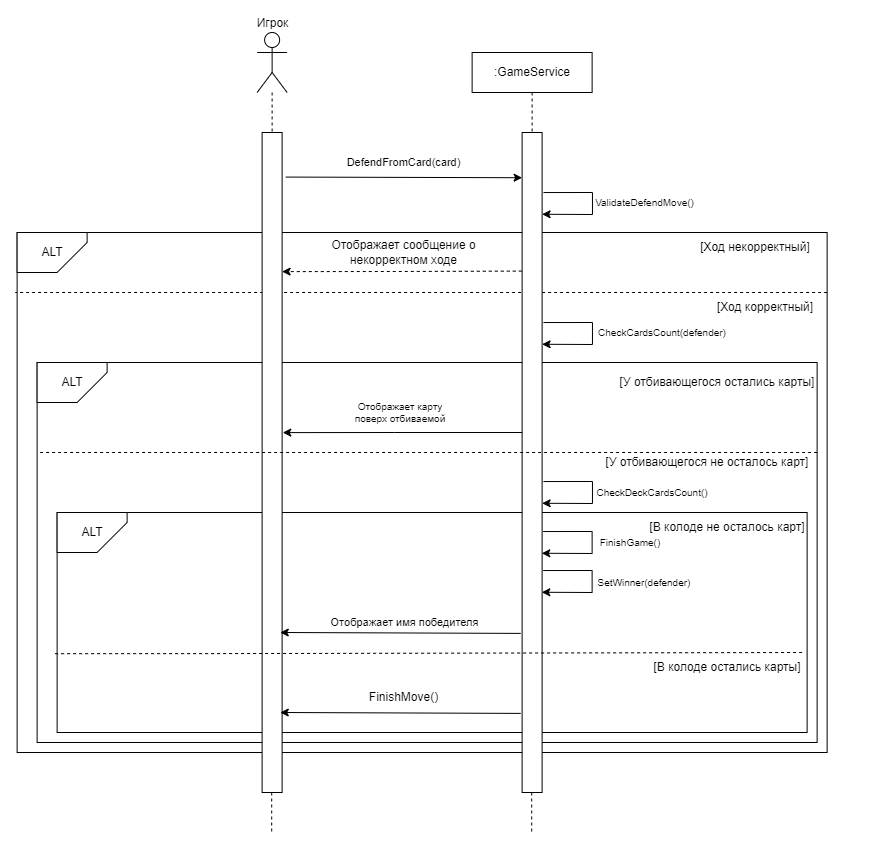

The diagram above was exported from draw.io. Its source (the exported page's mxGraphModel, read from the mxfile embedded in the PNG):
<mxGraphModel dx="1434" dy="767" grid="1" gridSize="10" guides="1" tooltips="1" connect="1" arrows="1" fold="1" page="1" pageScale="1" pageWidth="827" pageHeight="1169" math="0" shadow="0">
  <root>
    <mxCell id="0" />
    <mxCell id="1" parent="0" />
    <mxCell id="5eD0uhw8rfUGOZGzECsa-367" value="Игрок" style="shape=umlActor;verticalLabelPosition=top;verticalAlign=bottom;html=1;outlineConnect=0;labelPosition=center;align=center;" vertex="1" parent="1">
      <mxGeometry x="441.62" y="1040" width="30" height="60" as="geometry" />
    </mxCell>
    <mxCell id="5eD0uhw8rfUGOZGzECsa-368" value=":GameService" style="rounded=0;whiteSpace=wrap;html=1;" vertex="1" parent="1">
      <mxGeometry x="656.62" y="1060" width="120" height="40" as="geometry" />
    </mxCell>
    <mxCell id="5eD0uhw8rfUGOZGzECsa-369" value="" style="endArrow=none;dashed=1;html=1;rounded=0;entryX=0.5;entryY=0;entryDx=0;entryDy=0;" edge="1" parent="1" source="5eD0uhw8rfUGOZGzECsa-367" target="5eD0uhw8rfUGOZGzECsa-393">
      <mxGeometry width="50" height="50" relative="1" as="geometry">
        <mxPoint x="456.62" y="1080" as="sourcePoint" />
        <mxPoint x="606.62" y="1210" as="targetPoint" />
      </mxGeometry>
    </mxCell>
    <mxCell id="5eD0uhw8rfUGOZGzECsa-370" value="" style="endArrow=none;dashed=1;html=1;rounded=0;entryX=0.5;entryY=0;entryDx=0;entryDy=0;exitX=0.5;exitY=1;exitDx=0;exitDy=0;" edge="1" parent="1" source="5eD0uhw8rfUGOZGzECsa-368" target="5eD0uhw8rfUGOZGzECsa-394">
      <mxGeometry width="50" height="50" relative="1" as="geometry">
        <mxPoint x="596.62" y="1080" as="sourcePoint" />
        <mxPoint x="596.62" y="1140" as="targetPoint" />
      </mxGeometry>
    </mxCell>
    <mxCell id="5eD0uhw8rfUGOZGzECsa-371" value="" style="endArrow=classic;html=1;rounded=0;exitX=1.186;exitY=0.041;exitDx=0;exitDy=0;exitPerimeter=0;entryX=0.005;entryY=0.153;entryDx=0;entryDy=0;entryPerimeter=0;" edge="1" parent="1">
      <mxGeometry width="50" height="50" relative="1" as="geometry">
        <mxPoint x="470.24" y="1184.57" as="sourcePoint" />
        <mxPoint x="706.62" y="1185.22" as="targetPoint" />
      </mxGeometry>
    </mxCell>
    <mxCell id="5eD0uhw8rfUGOZGzECsa-372" value="DefendFromCard(card)" style="edgeLabel;html=1;align=center;verticalAlign=middle;resizable=0;points=[];" vertex="1" connectable="0" parent="5eD0uhw8rfUGOZGzECsa-371">
      <mxGeometry x="-0.1031" y="-2" relative="1" as="geometry">
        <mxPoint x="11" y="-17" as="offset" />
      </mxGeometry>
    </mxCell>
    <mxCell id="5eD0uhw8rfUGOZGzECsa-373" value="" style="endArrow=classic;html=1;rounded=0;exitX=1.076;exitY=0.047;exitDx=0;exitDy=0;exitPerimeter=0;entryX=0.983;entryY=0.193;entryDx=0;entryDy=0;entryPerimeter=0;" edge="1" parent="1">
      <mxGeometry width="50" height="50" relative="1" as="geometry">
        <mxPoint x="727.9999999999999" y="1200.04" as="sourcePoint" />
        <mxPoint x="726.6199999999998" y="1221.76" as="targetPoint" />
        <Array as="points">
          <mxPoint x="776.9600000000002" y="1200" />
          <mxPoint x="776.9600000000002" y="1222" />
        </Array>
      </mxGeometry>
    </mxCell>
    <mxCell id="5eD0uhw8rfUGOZGzECsa-374" value="ValidateDefendMove()" style="text;html=1;align=center;verticalAlign=middle;whiteSpace=wrap;rounded=0;fontSize=10;" vertex="1" parent="1">
      <mxGeometry x="781.62" y="1200" width="95" height="20" as="geometry" />
    </mxCell>
    <mxCell id="5eD0uhw8rfUGOZGzECsa-375" value="" style="rounded=0;whiteSpace=wrap;html=1;" vertex="1" parent="1">
      <mxGeometry x="201.62000000000012" y="1240" width="810" height="520" as="geometry" />
    </mxCell>
    <mxCell id="5eD0uhw8rfUGOZGzECsa-376" value="ALT" style="shape=card;whiteSpace=wrap;html=1;direction=south;flipH=0;flipV=1;" vertex="1" parent="1">
      <mxGeometry x="201.62000000000012" y="1240" width="70" height="40" as="geometry" />
    </mxCell>
    <mxCell id="5eD0uhw8rfUGOZGzECsa-377" value="[Ход некорректный]" style="text;html=1;align=center;verticalAlign=middle;whiteSpace=wrap;rounded=0;" vertex="1" parent="1">
      <mxGeometry x="850" y="1240" width="180" height="30" as="geometry" />
    </mxCell>
    <mxCell id="5eD0uhw8rfUGOZGzECsa-378" value="" style="endArrow=classic;html=1;rounded=0;entryX=1.15;entryY=0.367;entryDx=0;entryDy=0;entryPerimeter=0;exitX=-0.017;exitY=0.21;exitDx=0;exitDy=0;exitPerimeter=0;dashed=1;" edge="1" parent="1" source="5eD0uhw8rfUGOZGzECsa-394">
      <mxGeometry width="50" height="50" relative="1" as="geometry">
        <mxPoint x="707.12" y="1280" as="sourcePoint" />
        <mxPoint x="466.6199999999998" y="1279.11" as="targetPoint" />
        <Array as="points">
          <mxPoint x="578.62" y="1279" />
        </Array>
      </mxGeometry>
    </mxCell>
    <mxCell id="5eD0uhw8rfUGOZGzECsa-379" value="Отображает сообщение о некорректном ходе" style="text;html=1;align=center;verticalAlign=middle;whiteSpace=wrap;rounded=0;" vertex="1" parent="1">
      <mxGeometry x="511.62" y="1245" width="153" height="30" as="geometry" />
    </mxCell>
    <mxCell id="5eD0uhw8rfUGOZGzECsa-380" value="[Ход корректный]" style="text;html=1;align=center;verticalAlign=middle;whiteSpace=wrap;rounded=0;" vertex="1" parent="1">
      <mxGeometry x="860" y="1300" width="180" height="30" as="geometry" />
    </mxCell>
    <mxCell id="5eD0uhw8rfUGOZGzECsa-381" value="" style="endArrow=classic;html=1;rounded=0;exitX=1.076;exitY=0.047;exitDx=0;exitDy=0;exitPerimeter=0;entryX=0.983;entryY=0.193;entryDx=0;entryDy=0;entryPerimeter=0;" edge="1" parent="1">
      <mxGeometry width="50" height="50" relative="1" as="geometry">
        <mxPoint x="727.9999999999999" y="1330.04" as="sourcePoint" />
        <mxPoint x="726.6199999999998" y="1351.76" as="targetPoint" />
        <Array as="points">
          <mxPoint x="776.9600000000002" y="1330" />
          <mxPoint x="776.9600000000002" y="1352" />
        </Array>
      </mxGeometry>
    </mxCell>
    <mxCell id="5eD0uhw8rfUGOZGzECsa-382" value="CheckCardsCount(defender)" style="text;html=1;align=center;verticalAlign=middle;whiteSpace=wrap;rounded=0;fontSize=10;" vertex="1" parent="1">
      <mxGeometry x="791.62" y="1330" width="110" height="20" as="geometry" />
    </mxCell>
    <mxCell id="5eD0uhw8rfUGOZGzECsa-383" value="" style="rounded=0;whiteSpace=wrap;html=1;" vertex="1" parent="1">
      <mxGeometry x="221.62000000000012" y="1370" width="780" height="380" as="geometry" />
    </mxCell>
    <mxCell id="5eD0uhw8rfUGOZGzECsa-384" value="ALT" style="shape=card;whiteSpace=wrap;html=1;direction=south;flipH=0;flipV=1;" vertex="1" parent="1">
      <mxGeometry x="221.62000000000012" y="1370" width="70" height="40" as="geometry" />
    </mxCell>
    <mxCell id="5eD0uhw8rfUGOZGzECsa-385" value="" style="endArrow=none;dashed=1;html=1;rounded=0;entryX=0;entryY=0.321;entryDx=0;entryDy=0;entryPerimeter=0;" edge="1" parent="1">
      <mxGeometry width="50" height="50" relative="1" as="geometry">
        <mxPoint x="1011.62" y="1300" as="sourcePoint" />
        <mxPoint x="200" y="1300" as="targetPoint" />
      </mxGeometry>
    </mxCell>
    <mxCell id="5eD0uhw8rfUGOZGzECsa-386" value="[У отбивающегося остались карты]" style="text;html=1;align=center;verticalAlign=middle;whiteSpace=wrap;rounded=0;" vertex="1" parent="1">
      <mxGeometry x="801.62" y="1375" width="200" height="30" as="geometry" />
    </mxCell>
    <mxCell id="5eD0uhw8rfUGOZGzECsa-387" value="Отображает карту поверх отбиваемой" style="text;html=1;align=center;verticalAlign=middle;whiteSpace=wrap;rounded=0;fontSize=10;" vertex="1" parent="1">
      <mxGeometry x="530" y="1410" width="110" height="20" as="geometry" />
    </mxCell>
    <mxCell id="5eD0uhw8rfUGOZGzECsa-388" value="[У отбивающегося не осталось карт]" style="text;html=1;align=center;verticalAlign=middle;whiteSpace=wrap;rounded=0;" vertex="1" parent="1">
      <mxGeometry x="781.62" y="1455" width="220" height="30" as="geometry" />
    </mxCell>
    <mxCell id="5eD0uhw8rfUGOZGzECsa-389" value="" style="endArrow=classic;html=1;rounded=0;exitX=1.076;exitY=0.047;exitDx=0;exitDy=0;exitPerimeter=0;entryX=0.983;entryY=0.193;entryDx=0;entryDy=0;entryPerimeter=0;" edge="1" parent="1">
      <mxGeometry width="50" height="50" relative="1" as="geometry">
        <mxPoint x="727.9999999999999" y="1489.04" as="sourcePoint" />
        <mxPoint x="726.6199999999998" y="1510.76" as="targetPoint" />
        <Array as="points">
          <mxPoint x="776.9600000000002" y="1489" />
          <mxPoint x="776.9600000000002" y="1511" />
        </Array>
      </mxGeometry>
    </mxCell>
    <mxCell id="5eD0uhw8rfUGOZGzECsa-390" value="CheckDeckCardsCount()" style="text;html=1;align=center;verticalAlign=middle;whiteSpace=wrap;rounded=0;fontSize=10;" vertex="1" parent="1">
      <mxGeometry x="781.62" y="1490" width="110" height="20" as="geometry" />
    </mxCell>
    <mxCell id="5eD0uhw8rfUGOZGzECsa-391" value="" style="rounded=0;whiteSpace=wrap;html=1;" vertex="1" parent="1">
      <mxGeometry x="241.62" y="1520" width="750" height="220" as="geometry" />
    </mxCell>
    <mxCell id="5eD0uhw8rfUGOZGzECsa-392" value="ALT" style="shape=card;whiteSpace=wrap;html=1;direction=south;flipH=0;flipV=1;" vertex="1" parent="1">
      <mxGeometry x="241.62000000000012" y="1520" width="70" height="40" as="geometry" />
    </mxCell>
    <mxCell id="5eD0uhw8rfUGOZGzECsa-393" value="" style="rounded=0;whiteSpace=wrap;html=1;" vertex="1" parent="1">
      <mxGeometry x="446.62" y="1140" width="20" height="660" as="geometry" />
    </mxCell>
    <mxCell id="5eD0uhw8rfUGOZGzECsa-394" value="" style="rounded=0;whiteSpace=wrap;html=1;" vertex="1" parent="1">
      <mxGeometry x="706.62" y="1140" width="20" height="660" as="geometry" />
    </mxCell>
    <mxCell id="5eD0uhw8rfUGOZGzECsa-395" value="" style="endArrow=none;dashed=1;html=1;rounded=0;entryX=0;entryY=0.321;entryDx=0;entryDy=0;entryPerimeter=0;" edge="1" parent="1">
      <mxGeometry width="50" height="50" relative="1" as="geometry">
        <mxPoint x="1001.62" y="1460" as="sourcePoint" />
        <mxPoint x="221.62000000000012" y="1460" as="targetPoint" />
      </mxGeometry>
    </mxCell>
    <mxCell id="5eD0uhw8rfUGOZGzECsa-396" value="[В колоде не осталось карт]" style="text;html=1;align=center;verticalAlign=middle;whiteSpace=wrap;rounded=0;" vertex="1" parent="1">
      <mxGeometry x="801.62" y="1520" width="220" height="30" as="geometry" />
    </mxCell>
    <mxCell id="5eD0uhw8rfUGOZGzECsa-398" value="" style="endArrow=classic;html=1;rounded=0;entryX=1;entryY=0.5;entryDx=0;entryDy=0;exitX=0.025;exitY=0.51;exitDx=0;exitDy=0;exitPerimeter=0;" edge="1" parent="1">
      <mxGeometry width="50" height="50" relative="1" as="geometry">
        <mxPoint x="705.25" y="1640.8999999999999" as="sourcePoint" />
        <mxPoint x="464.75" y="1640" as="targetPoint" />
      </mxGeometry>
    </mxCell>
    <mxCell id="5eD0uhw8rfUGOZGzECsa-414" value="Отображает имя победителя" style="edgeLabel;html=1;align=center;verticalAlign=middle;resizable=0;points=[];" vertex="1" connectable="0" parent="5eD0uhw8rfUGOZGzECsa-398">
      <mxGeometry x="-0.1301" y="-2" relative="1" as="geometry">
        <mxPoint x="-12" y="-9" as="offset" />
      </mxGeometry>
    </mxCell>
    <mxCell id="5eD0uhw8rfUGOZGzECsa-399" value="" style="endArrow=none;dashed=1;html=1;rounded=0;entryX=-0.002;entryY=0.218;entryDx=0;entryDy=0;entryPerimeter=0;exitX=0.998;exitY=0.211;exitDx=0;exitDy=0;exitPerimeter=0;" edge="1" parent="1">
      <mxGeometry width="50" height="50" relative="1" as="geometry">
        <mxPoint x="986.62" y="1660" as="sourcePoint" />
        <mxPoint x="236.62000000000012" y="1661.1899999999998" as="targetPoint" />
        <Array as="points">
          <mxPoint x="388.1200000000001" y="1661.1299999999999" />
        </Array>
      </mxGeometry>
    </mxCell>
    <mxCell id="5eD0uhw8rfUGOZGzECsa-400" value="[В колоде остались карты]" style="text;html=1;align=center;verticalAlign=middle;whiteSpace=wrap;rounded=0;" vertex="1" parent="1">
      <mxGeometry x="801.62" y="1660" width="220" height="30" as="geometry" />
    </mxCell>
    <mxCell id="5eD0uhw8rfUGOZGzECsa-403" value="FinishMove()" style="text;html=1;align=center;verticalAlign=middle;whiteSpace=wrap;rounded=0;" vertex="1" parent="1">
      <mxGeometry x="511.62" y="1690" width="153" height="30" as="geometry" />
    </mxCell>
    <mxCell id="5eD0uhw8rfUGOZGzECsa-404" value="" style="endArrow=classic;html=1;rounded=0;entryX=1;entryY=0.5;entryDx=0;entryDy=0;exitX=0.025;exitY=0.51;exitDx=0;exitDy=0;exitPerimeter=0;" edge="1" parent="1">
      <mxGeometry width="50" height="50" relative="1" as="geometry">
        <mxPoint x="705.25" y="1720.8999999999999" as="sourcePoint" />
        <mxPoint x="464.75" y="1720" as="targetPoint" />
      </mxGeometry>
    </mxCell>
    <mxCell id="5eD0uhw8rfUGOZGzECsa-405" value="" style="endArrow=none;dashed=1;html=1;rounded=0;entryX=0.5;entryY=0;entryDx=0;entryDy=0;" edge="1" parent="1">
      <mxGeometry width="50" height="50" relative="1" as="geometry">
        <mxPoint x="456.20000000000005" y="1800" as="sourcePoint" />
        <mxPoint x="456.20000000000005" y="1840" as="targetPoint" />
      </mxGeometry>
    </mxCell>
    <mxCell id="5eD0uhw8rfUGOZGzECsa-406" value="" style="endArrow=none;dashed=1;html=1;rounded=0;entryX=0.5;entryY=0;entryDx=0;entryDy=0;" edge="1" parent="1">
      <mxGeometry width="50" height="50" relative="1" as="geometry">
        <mxPoint x="716.2" y="1800" as="sourcePoint" />
        <mxPoint x="716.2" y="1840" as="targetPoint" />
      </mxGeometry>
    </mxCell>
    <mxCell id="5eD0uhw8rfUGOZGzECsa-407" value="" style="endArrow=classic;html=1;rounded=0;entryX=1.15;entryY=0.367;entryDx=0;entryDy=0;entryPerimeter=0;exitX=-0.017;exitY=0.21;exitDx=0;exitDy=0;exitPerimeter=0;" edge="1" parent="1">
      <mxGeometry width="50" height="50" relative="1" as="geometry">
        <mxPoint x="706.62" y="1440" as="sourcePoint" />
        <mxPoint x="467.2399999999998" y="1440.11" as="targetPoint" />
        <Array as="points">
          <mxPoint x="579.24" y="1440" />
        </Array>
      </mxGeometry>
    </mxCell>
    <mxCell id="5eD0uhw8rfUGOZGzECsa-408" style="edgeStyle=orthogonalEdgeStyle;rounded=0;orthogonalLoop=1;jettySize=auto;html=1;exitX=0.5;exitY=1;exitDx=0;exitDy=0;" edge="1" parent="1" source="5eD0uhw8rfUGOZGzECsa-386" target="5eD0uhw8rfUGOZGzECsa-386">
      <mxGeometry relative="1" as="geometry" />
    </mxCell>
    <mxCell id="5eD0uhw8rfUGOZGzECsa-409" value="" style="endArrow=classic;html=1;rounded=0;exitX=1.076;exitY=0.047;exitDx=0;exitDy=0;exitPerimeter=0;entryX=0.983;entryY=0.193;entryDx=0;entryDy=0;entryPerimeter=0;" edge="1" parent="1">
      <mxGeometry width="50" height="50" relative="1" as="geometry">
        <mxPoint x="727.6599999999999" y="1539.04" as="sourcePoint" />
        <mxPoint x="726.2799999999997" y="1560.76" as="targetPoint" />
        <Array as="points">
          <mxPoint x="776.6200000000001" y="1539" />
          <mxPoint x="776.6200000000001" y="1561" />
        </Array>
      </mxGeometry>
    </mxCell>
    <mxCell id="5eD0uhw8rfUGOZGzECsa-410" value="FinishGame()" style="text;html=1;align=center;verticalAlign=middle;whiteSpace=wrap;rounded=0;fontSize=10;" vertex="1" parent="1">
      <mxGeometry x="760" y="1540" width="110" height="20" as="geometry" />
    </mxCell>
    <mxCell id="5eD0uhw8rfUGOZGzECsa-411" value="" style="endArrow=classic;html=1;rounded=0;exitX=1.076;exitY=0.047;exitDx=0;exitDy=0;exitPerimeter=0;entryX=0.983;entryY=0.193;entryDx=0;entryDy=0;entryPerimeter=0;" edge="1" parent="1">
      <mxGeometry width="50" height="50" relative="1" as="geometry">
        <mxPoint x="727.6599999999999" y="1578.04" as="sourcePoint" />
        <mxPoint x="726.2799999999997" y="1599.76" as="targetPoint" />
        <Array as="points">
          <mxPoint x="776.6200000000001" y="1578" />
          <mxPoint x="776.6200000000001" y="1600" />
        </Array>
      </mxGeometry>
    </mxCell>
    <mxCell id="5eD0uhw8rfUGOZGzECsa-412" value="SetWinner(defender)" style="text;html=1;align=center;verticalAlign=middle;whiteSpace=wrap;rounded=0;fontSize=10;" vertex="1" parent="1">
      <mxGeometry x="774.12" y="1580" width="110" height="20" as="geometry" />
    </mxCell>
  </root>
</mxGraphModel>